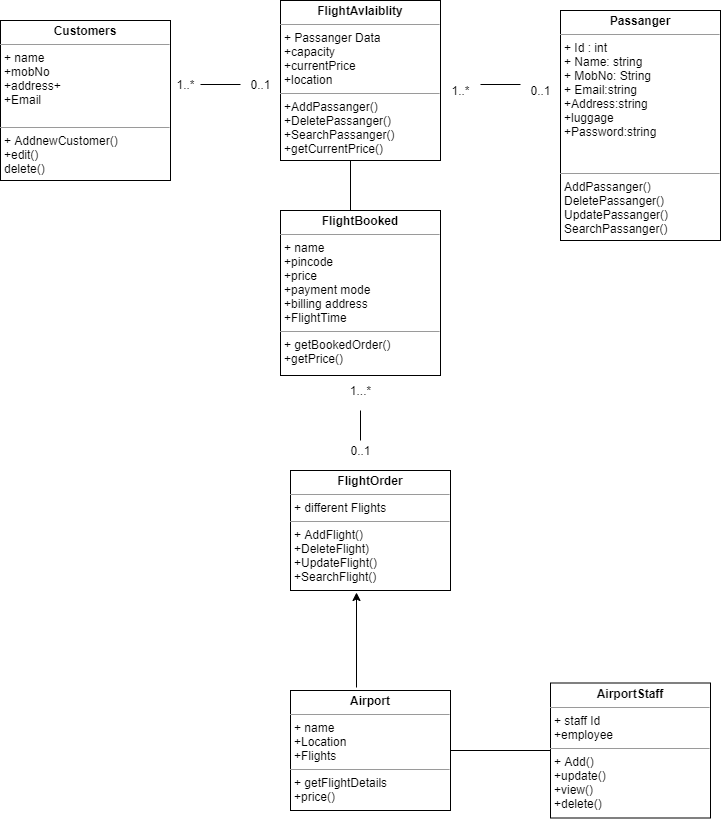

The diagram above was exported from draw.io. Its source (the exported page's mxGraphModel, read from the mxfile embedded in the PNG):
<mxGraphModel dx="868" dy="393" grid="0" gridSize="10" guides="1" tooltips="1" connect="1" arrows="1" fold="1" page="0" pageScale="1" pageWidth="827" pageHeight="1169" math="0" shadow="0">
  <root>
    <mxCell id="WIyWlLk6GJQsqaUBKTNV-0" />
    <mxCell id="WIyWlLk6GJQsqaUBKTNV-1" parent="WIyWlLk6GJQsqaUBKTNV-0" />
    <mxCell id="MZYPk9FAD5lZAjuYSl5l-6" value="&lt;p style=&quot;margin: 0px ; margin-top: 4px ; text-align: center&quot;&gt;&lt;b&gt;Passanger&lt;/b&gt;&lt;/p&gt;&lt;hr size=&quot;1&quot;&gt;&lt;p style=&quot;margin: 0px ; margin-left: 4px&quot;&gt;+ Id : int&lt;/p&gt;&lt;p style=&quot;margin: 0px ; margin-left: 4px&quot;&gt;+ Name: string&lt;/p&gt;&lt;p style=&quot;margin: 0px ; margin-left: 4px&quot;&gt;+ MobNo: String&lt;/p&gt;&lt;p style=&quot;margin: 0px ; margin-left: 4px&quot;&gt;+ Email:string&lt;/p&gt;&lt;p style=&quot;margin: 0px ; margin-left: 4px&quot;&gt;+Address:string&lt;/p&gt;&lt;p style=&quot;margin: 0px ; margin-left: 4px&quot;&gt;+luggage&lt;/p&gt;&lt;p style=&quot;margin: 0px ; margin-left: 4px&quot;&gt;+Password:string&lt;/p&gt;&lt;p style=&quot;margin: 0px ; margin-left: 4px&quot;&gt;&lt;br&gt;&lt;/p&gt;&lt;p style=&quot;margin: 0px ; margin-left: 4px&quot;&gt;&lt;br&gt;&lt;/p&gt;&lt;hr size=&quot;1&quot;&gt;&lt;p style=&quot;margin: 0px ; margin-left: 4px&quot;&gt;AddPassanger()&lt;/p&gt;&lt;p style=&quot;margin: 0px ; margin-left: 4px&quot;&gt;DeletePassanger()&lt;/p&gt;&lt;p style=&quot;margin: 0px ; margin-left: 4px&quot;&gt;UpdatePassanger()&lt;/p&gt;&lt;p style=&quot;margin: 0px ; margin-left: 4px&quot;&gt;SearchPassanger()&lt;/p&gt;&lt;p style=&quot;margin: 0px ; margin-left: 4px&quot;&gt;&lt;br&gt;&lt;/p&gt;&lt;p style=&quot;margin: 0px ; margin-left: 4px&quot;&gt;&lt;br&gt;&lt;/p&gt;&lt;p style=&quot;margin: 0px ; margin-left: 4px&quot;&gt;&lt;br&gt;&lt;/p&gt;" style="verticalAlign=top;align=left;overflow=fill;fontSize=12;fontFamily=Helvetica;html=1;" parent="WIyWlLk6GJQsqaUBKTNV-1" vertex="1">
      <mxGeometry x="640" y="230" width="160" height="230" as="geometry" />
    </mxCell>
    <mxCell id="MZYPk9FAD5lZAjuYSl5l-8" value="&lt;p style=&quot;margin: 0px ; margin-top: 4px ; text-align: center&quot;&gt;&lt;b&gt;FlightOrder&lt;/b&gt;&lt;/p&gt;&lt;hr size=&quot;1&quot;&gt;&lt;p style=&quot;margin: 0px ; margin-left: 4px&quot;&gt;+ different Flights&lt;/p&gt;&lt;hr size=&quot;1&quot;&gt;&lt;p style=&quot;margin: 0px ; margin-left: 4px&quot;&gt;+&amp;nbsp;&lt;span&gt;Add&lt;/span&gt;Flight&lt;span&gt;()&lt;/span&gt;&lt;/p&gt;&lt;p style=&quot;margin: 0px 0px 0px 4px&quot;&gt;+DeleteFlight)&lt;/p&gt;&lt;p style=&quot;margin: 0px 0px 0px 4px&quot;&gt;+UpdateFlight()&lt;/p&gt;&lt;p style=&quot;margin: 0px 0px 0px 4px&quot;&gt;+SearchFlight()&lt;/p&gt;" style="verticalAlign=top;align=left;overflow=fill;fontSize=12;fontFamily=Helvetica;html=1;" parent="WIyWlLk6GJQsqaUBKTNV-1" vertex="1">
      <mxGeometry x="370" y="690" width="160" height="120" as="geometry" />
    </mxCell>
    <mxCell id="MZYPk9FAD5lZAjuYSl5l-12" value="&lt;p style=&quot;margin: 0px ; margin-top: 4px ; text-align: center&quot;&gt;&lt;b&gt;FlightAvlaiblity&lt;/b&gt;&lt;/p&gt;&lt;hr size=&quot;1&quot;&gt;&lt;p style=&quot;margin: 0px ; margin-left: 4px&quot;&gt;+ Passanger Data&lt;/p&gt;&lt;p style=&quot;margin: 0px ; margin-left: 4px&quot;&gt;+capacity&lt;/p&gt;&lt;p style=&quot;margin: 0px ; margin-left: 4px&quot;&gt;+currentPrice&lt;/p&gt;&lt;p style=&quot;margin: 0px ; margin-left: 4px&quot;&gt;+location&lt;/p&gt;&lt;hr size=&quot;1&quot;&gt;&lt;p style=&quot;margin: 0px ; margin-left: 4px&quot;&gt;+AddPassanger()&lt;/p&gt;&lt;p style=&quot;margin: 0px ; margin-left: 4px&quot;&gt;+DeletePassanger()&lt;/p&gt;&lt;p style=&quot;margin: 0px ; margin-left: 4px&quot;&gt;+SearchPassanger()&lt;/p&gt;&lt;p style=&quot;margin: 0px ; margin-left: 4px&quot;&gt;+getCurrentPrice()&lt;/p&gt;&lt;p style=&quot;margin: 0px ; margin-left: 4px&quot;&gt;&lt;br&gt;&lt;/p&gt;&lt;p style=&quot;margin: 0px ; margin-left: 4px&quot;&gt;&lt;br&gt;&lt;/p&gt;&lt;p style=&quot;margin: 0px ; margin-left: 4px&quot;&gt;&lt;br&gt;&lt;/p&gt;" style="verticalAlign=top;align=left;overflow=fill;fontSize=12;fontFamily=Helvetica;html=1;" parent="WIyWlLk6GJQsqaUBKTNV-1" vertex="1">
      <mxGeometry x="360" y="220" width="160" height="160" as="geometry" />
    </mxCell>
    <mxCell id="MZYPk9FAD5lZAjuYSl5l-13" value="&lt;p style=&quot;margin: 0px ; margin-top: 4px ; text-align: center&quot;&gt;&lt;b&gt;FlightBooked&lt;/b&gt;&lt;/p&gt;&lt;hr size=&quot;1&quot;&gt;&lt;p style=&quot;margin: 0px ; margin-left: 4px&quot;&gt;+ name&lt;/p&gt;&lt;p style=&quot;margin: 0px ; margin-left: 4px&quot;&gt;+pincode&lt;/p&gt;&lt;p style=&quot;margin: 0px ; margin-left: 4px&quot;&gt;+price&lt;/p&gt;&lt;p style=&quot;margin: 0px ; margin-left: 4px&quot;&gt;+payment mode&lt;/p&gt;&lt;p style=&quot;margin: 0px ; margin-left: 4px&quot;&gt;+billing address&lt;/p&gt;&lt;p style=&quot;margin: 0px ; margin-left: 4px&quot;&gt;+FlightTime&lt;/p&gt;&lt;hr size=&quot;1&quot;&gt;&lt;p style=&quot;margin: 0px ; margin-left: 4px&quot;&gt;+ getBookedOrder()&lt;/p&gt;&lt;p style=&quot;margin: 0px ; margin-left: 4px&quot;&gt;+getPrice()&lt;/p&gt;&lt;p style=&quot;margin: 0px ; margin-left: 4px&quot;&gt;&lt;br&gt;&lt;/p&gt;" style="verticalAlign=top;align=left;overflow=fill;fontSize=12;fontFamily=Helvetica;html=1;" parent="WIyWlLk6GJQsqaUBKTNV-1" vertex="1">
      <mxGeometry x="360" y="430" width="160" height="165" as="geometry" />
    </mxCell>
    <mxCell id="MZYPk9FAD5lZAjuYSl5l-14" value="&lt;p style=&quot;margin: 0px ; margin-top: 4px ; text-align: center&quot;&gt;&lt;b&gt;Customers&lt;/b&gt;&lt;/p&gt;&lt;hr size=&quot;1&quot;&gt;&lt;p style=&quot;margin: 0px ; margin-left: 4px&quot;&gt;+ name&lt;/p&gt;&lt;p style=&quot;margin: 0px ; margin-left: 4px&quot;&gt;+mobNo&lt;/p&gt;&lt;p style=&quot;margin: 0px ; margin-left: 4px&quot;&gt;+address+&lt;/p&gt;&lt;p style=&quot;margin: 0px ; margin-left: 4px&quot;&gt;+Email&lt;/p&gt;&lt;p style=&quot;margin: 0px ; margin-left: 4px&quot;&gt;&lt;br&gt;&lt;/p&gt;&lt;hr size=&quot;1&quot;&gt;&lt;p style=&quot;margin: 0px ; margin-left: 4px&quot;&gt;+ AddnewCustomer()&lt;/p&gt;&lt;p style=&quot;margin: 0px ; margin-left: 4px&quot;&gt;+edit()&lt;/p&gt;&lt;p style=&quot;margin: 0px ; margin-left: 4px&quot;&gt;delete()&lt;/p&gt;&lt;p style=&quot;margin: 0px ; margin-left: 4px&quot;&gt;&lt;br&gt;&lt;/p&gt;" style="verticalAlign=top;align=left;overflow=fill;fontSize=12;fontFamily=Helvetica;html=1;" parent="WIyWlLk6GJQsqaUBKTNV-1" vertex="1">
      <mxGeometry x="80" y="240" width="170" height="160" as="geometry" />
    </mxCell>
    <mxCell id="MZYPk9FAD5lZAjuYSl5l-15" value="&lt;p style=&quot;margin: 0px ; margin-top: 4px ; text-align: center&quot;&gt;&lt;b&gt;Airport&lt;/b&gt;&lt;/p&gt;&lt;hr size=&quot;1&quot;&gt;&lt;p style=&quot;margin: 0px ; margin-left: 4px&quot;&gt;+ name&lt;/p&gt;&lt;p style=&quot;margin: 0px ; margin-left: 4px&quot;&gt;+Location&lt;/p&gt;&lt;p style=&quot;margin: 0px ; margin-left: 4px&quot;&gt;+Flights&lt;/p&gt;&lt;hr size=&quot;1&quot;&gt;&lt;p style=&quot;margin: 0px ; margin-left: 4px&quot;&gt;+ getFlightDetails&lt;/p&gt;&lt;p style=&quot;margin: 0px ; margin-left: 4px&quot;&gt;+price()&lt;/p&gt;" style="verticalAlign=top;align=left;overflow=fill;fontSize=12;fontFamily=Helvetica;html=1;" parent="WIyWlLk6GJQsqaUBKTNV-1" vertex="1">
      <mxGeometry x="370" y="910" width="160" height="120" as="geometry" />
    </mxCell>
    <mxCell id="MZYPk9FAD5lZAjuYSl5l-16" value="&lt;p style=&quot;margin: 0px ; margin-top: 4px ; text-align: center&quot;&gt;&lt;b&gt;AirportStaff&lt;/b&gt;&lt;/p&gt;&lt;hr size=&quot;1&quot;&gt;&lt;p style=&quot;margin: 0px ; margin-left: 4px&quot;&gt;+ staff Id&lt;/p&gt;&lt;p style=&quot;margin: 0px ; margin-left: 4px&quot;&gt;+employee&lt;/p&gt;&lt;hr size=&quot;1&quot;&gt;&lt;p style=&quot;margin: 0px ; margin-left: 4px&quot;&gt;+ Add()&lt;/p&gt;&lt;p style=&quot;margin: 0px ; margin-left: 4px&quot;&gt;+update()&lt;/p&gt;&lt;p style=&quot;margin: 0px ; margin-left: 4px&quot;&gt;+view()&lt;/p&gt;&lt;p style=&quot;margin: 0px ; margin-left: 4px&quot;&gt;+delete()&lt;/p&gt;" style="verticalAlign=top;align=left;overflow=fill;fontSize=12;fontFamily=Helvetica;html=1;" parent="WIyWlLk6GJQsqaUBKTNV-1" vertex="1">
      <mxGeometry x="630" y="902.5" width="160" height="135" as="geometry" />
    </mxCell>
    <mxCell id="MZYPk9FAD5lZAjuYSl5l-18" value="" style="line;strokeWidth=1;fillColor=none;align=left;verticalAlign=middle;spacingTop=-1;spacingLeft=3;spacingRight=3;rotatable=0;labelPosition=right;points=[];portConstraint=eastwest;" parent="WIyWlLk6GJQsqaUBKTNV-1" vertex="1">
      <mxGeometry x="280" y="300" width="40" height="8" as="geometry" />
    </mxCell>
    <mxCell id="MZYPk9FAD5lZAjuYSl5l-20" value="0..1" style="text;html=1;align=center;verticalAlign=middle;resizable=0;points=[];autosize=1;" parent="WIyWlLk6GJQsqaUBKTNV-1" vertex="1">
      <mxGeometry x="320" y="294" width="40" height="20" as="geometry" />
    </mxCell>
    <mxCell id="MZYPk9FAD5lZAjuYSl5l-22" value="1..*" style="text;html=1;align=center;verticalAlign=middle;resizable=0;points=[];autosize=1;" parent="WIyWlLk6GJQsqaUBKTNV-1" vertex="1">
      <mxGeometry x="250" y="294" width="30" height="20" as="geometry" />
    </mxCell>
    <mxCell id="MZYPk9FAD5lZAjuYSl5l-23" value="" style="line;strokeWidth=1;fillColor=none;align=left;verticalAlign=middle;spacingTop=-1;spacingLeft=3;spacingRight=3;rotatable=0;labelPosition=right;points=[];portConstraint=eastwest;" parent="WIyWlLk6GJQsqaUBKTNV-1" vertex="1">
      <mxGeometry x="560" y="300" width="40" height="8" as="geometry" />
    </mxCell>
    <mxCell id="MZYPk9FAD5lZAjuYSl5l-24" value="1..*" style="text;html=1;align=center;verticalAlign=middle;resizable=0;points=[];autosize=1;" parent="WIyWlLk6GJQsqaUBKTNV-1" vertex="1">
      <mxGeometry x="525" y="300" width="30" height="20" as="geometry" />
    </mxCell>
    <mxCell id="MZYPk9FAD5lZAjuYSl5l-25" value="0..1" style="text;html=1;align=center;verticalAlign=middle;resizable=0;points=[];autosize=1;" parent="WIyWlLk6GJQsqaUBKTNV-1" vertex="1">
      <mxGeometry x="600" y="300" width="40" height="20" as="geometry" />
    </mxCell>
    <mxCell id="MZYPk9FAD5lZAjuYSl5l-29" value="1...*" style="text;html=1;align=center;verticalAlign=middle;resizable=0;points=[];autosize=1;" parent="WIyWlLk6GJQsqaUBKTNV-1" vertex="1">
      <mxGeometry x="420" y="600" width="40" height="20" as="geometry" />
    </mxCell>
    <mxCell id="MZYPk9FAD5lZAjuYSl5l-30" value="" style="endArrow=none;html=1;" parent="WIyWlLk6GJQsqaUBKTNV-1" edge="1">
      <mxGeometry width="50" height="50" relative="1" as="geometry">
        <mxPoint x="440" y="660" as="sourcePoint" />
        <mxPoint x="440" y="630" as="targetPoint" />
      </mxGeometry>
    </mxCell>
    <mxCell id="MZYPk9FAD5lZAjuYSl5l-31" value="0..1" style="text;html=1;align=center;verticalAlign=middle;resizable=0;points=[];autosize=1;" parent="WIyWlLk6GJQsqaUBKTNV-1" vertex="1">
      <mxGeometry x="420" y="660" width="40" height="20" as="geometry" />
    </mxCell>
    <mxCell id="MZYPk9FAD5lZAjuYSl5l-34" value="" style="endArrow=none;html=1;" parent="WIyWlLk6GJQsqaUBKTNV-1" edge="1">
      <mxGeometry width="50" height="50" relative="1" as="geometry">
        <mxPoint x="430" y="430" as="sourcePoint" />
        <mxPoint x="430" y="380" as="targetPoint" />
      </mxGeometry>
    </mxCell>
    <mxCell id="MZYPk9FAD5lZAjuYSl5l-35" value="" style="endArrow=none;html=1;exitX=1;exitY=0.5;exitDx=0;exitDy=0;" parent="WIyWlLk6GJQsqaUBKTNV-1" source="MZYPk9FAD5lZAjuYSl5l-15" edge="1">
      <mxGeometry width="50" height="50" relative="1" as="geometry">
        <mxPoint x="580" y="1020" as="sourcePoint" />
        <mxPoint x="630" y="970" as="targetPoint" />
      </mxGeometry>
    </mxCell>
    <mxCell id="is4IpRMHwTkbSHX6Aq4i-1" value="" style="endArrow=classic;html=1;" edge="1" parent="WIyWlLk6GJQsqaUBKTNV-1">
      <mxGeometry width="50" height="50" relative="1" as="geometry">
        <mxPoint x="436" y="907" as="sourcePoint" />
        <mxPoint x="436" y="812" as="targetPoint" />
      </mxGeometry>
    </mxCell>
  </root>
</mxGraphModel>